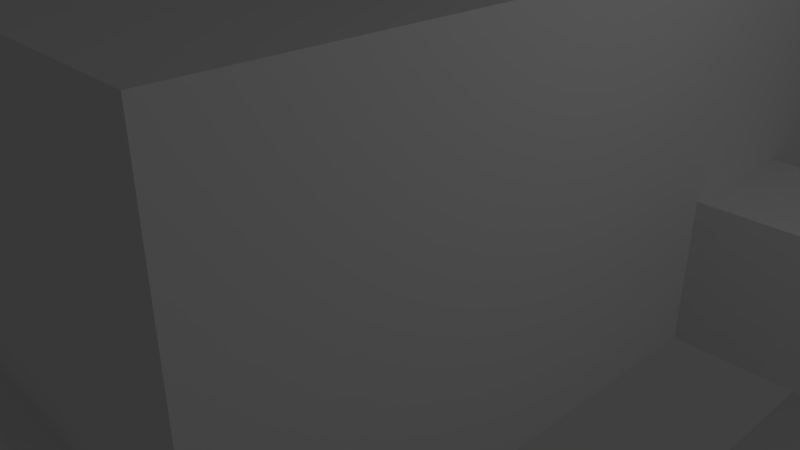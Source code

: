 # Source: map_11.blend  (saved by Blender 2.79.0; exported with 4.5.12 LTS)
import bpy
from mathutils import Matrix  # noqa: F401  (used for matrix-valued properties, if any)

bpy.ops.wm.read_factory_settings(use_empty=True)
scene = bpy.context.scene
scene.name = 'Scene'

# ---- collections
col_collection_1 = bpy.data.collections.new('Collection 1'); scene.collection.children.link(col_collection_1)
col_collection_3 = bpy.data.collections.new('Collection 3'); scene.collection.children.link(col_collection_3)

# ---- materials (node trees are filled in below, after node groups)
mat_material = bpy.data.materials.new('Material')
mat_material.alpha_threshold = 0.0
mat_material.use_transparent_shadow = False
mat_material.roughness = 0.5
mat_material.line_color = (0.0, 0.0, 0.0, 1.0)

# ---- material node trees

# ---- world
world_world = bpy.data.worlds.new('World'); scene.world = world_world
world_world.color = (0.05088, 0.05088, 0.05088)
world_world.use_sun_shadow = False
world_world.sun_shadow_jitter_overblur = 0.0
world_world.cycles.sampling_method = 'MANUAL'

# ---- cameras
cam_camera = bpy.data.cameras.new('Camera')
cam_camera.clip_end = 100.0
cam_camera.lens = 35.0
cam_camera.sensor_width = 32.0
cam_camera.sensor_height = 18.0
cam_camera.ortho_scale = 7.314
cam_camera.dof.focus_distance = 0.0
cam_camera.dof.aperture_fstop = 128.0

# ---- lights
light_lamp = bpy.data.lights.new('Lamp', 'POINT')
light_lamp.transmission_factor = 0.0
light_lamp.cutoff_distance = 30.0
light_lamp.energy = 100.0
light_lamp.shadow_buffer_clip_start = 1.001
light_lamp.shadow_soft_size = 0.1
light_lamp.shadow_maximum_resolution = 0.006
light_lamp.use_absolute_resolution = True

# ---- meshes
me_icosphere = bpy.data.meshes.new('Icosphere')
me_icosphere.from_pydata([(0.0, 0.0, -1.0), (0.7236, -0.5257, -0.4472), (-0.2764, -0.8506, -0.4472), (-0.8944, 0.0, -0.4472), (-0.2764, 0.8506, -0.4472), (0.7236, 0.5257, -0.4472), (0.2764, -0.8506, 0.4472), (-0.7236, -0.5257, 0.4472), (-0.7236, 0.5257, 0.4472), (0.2764, 0.8506, 0.4472), (0.8944, 0.0, 0.4472), (0.0, 0.0, 1.0), (-0.1625, -0.5, -0.8507), (0.4253, -0.309, -0.8507), (0.2629, -0.809, -0.5257), (0.8506, 0.0, -0.5257), (0.4253, 0.309, -0.8507), (-0.5257, 0.0, -0.8507), (-0.6882, -0.5, -0.5257), (-0.1625, 0.5, -0.8507), (-0.6882, 0.5, -0.5257), (0.2629, 0.809, -0.5257), (0.9511, -0.309, 0.0), (0.9511, 0.309, 0.0), (0.0, -1.0, 0.0), (0.5878, -0.809, 0.0), (-0.9511, -0.309, 0.0), (-0.5878, -0.809, 0.0), (-0.5878, 0.809, 0.0), (-0.9511, 0.309, 0.0), (0.5878, 0.809, 0.0), (0.0, 1.0, 0.0), (0.6882, -0.5, 0.5257), (-0.2629, -0.809, 0.5257), (-0.8506, 0.0, 0.5257), (-0.2629, 0.809, 0.5257), (0.6882, 0.5, 0.5257), (0.1625, -0.5, 0.8507), (0.5257, 0.0, 0.8507), (-0.4253, -0.309, 0.8507), (-0.4253, 0.309, 0.8507), (0.1625, 0.5, 0.8507)], [], [(0, 13, 12), (1, 13, 15), (0, 12, 17), (0, 17, 19), (0, 19, 16), (1, 15, 22), (2, 14, 24), (3, 18, 26), (4, 20, 28), (5, 21, 30), (1, 22, 25), (2, 24, 27), (3, 26, 29), (4, 28, 31), (5, 30, 23), (6, 32, 37), (7, 33, 39), (8, 34, 40), (9, 35, 41), (10, 36, 38), (38, 41, 11), (38, 36, 41), (36, 9, 41), (41, 40, 11), (41, 35, 40), (35, 8, 40), (40, 39, 11), (40, 34, 39), (34, 7, 39), (39, 37, 11), (39, 33, 37), (33, 6, 37), (37, 38, 11), (37, 32, 38), (32, 10, 38), (23, 36, 10), (23, 30, 36), (30, 9, 36), (31, 35, 9), (31, 28, 35), (28, 8, 35), (29, 34, 8), (29, 26, 34), (26, 7, 34), (27, 33, 7), (27, 24, 33), (24, 6, 33), (25, 32, 6), (25, 22, 32), (22, 10, 32), (30, 31, 9), (30, 21, 31), (21, 4, 31), (28, 29, 8), (28, 20, 29), (20, 3, 29), (26, 27, 7), (26, 18, 27), (18, 2, 27), (24, 25, 6), (24, 14, 25), (14, 1, 25), (22, 23, 10), (22, 15, 23), (15, 5, 23), (16, 21, 5), (16, 19, 21), (19, 4, 21), (19, 20, 4), (19, 17, 20), (17, 3, 20), (17, 18, 3), (17, 12, 18), (12, 2, 18), (15, 16, 5), (15, 13, 16), (13, 0, 16), (12, 14, 2), (12, 13, 14), (13, 1, 14)])
me_icosphere.use_remesh_preserve_volume = False
me_icosphere.use_remesh_preserve_attributes = False
me_icosphere.use_mirror_vertex_groups = False
me_icosphere.update()
me_cube_025 = bpy.data.meshes.new('Cube.025')
me_cube_025.from_pydata([(-5.0, -1.0, -1.0), (-5.0, -1.0, 1.0), (-5.0, 1.0, -1.0), (-5.0, 1.0, 1.0), (1.0, -1.0, -1.0), (1.0, -1.0, 1.0), (1.0, 1.0, -1.0), (1.0, 1.0, 1.0), (-7.0, 1.0, -1.0), (-7.0, -1.0, -1.0), (-7.0, -1.0, 1.0), (-7.0, 1.0, 1.0), (-5.0, -7.0, -1.0), (-5.0, -7.0, 1.0), (-7.0, -7.0, -1.0), (-7.0, -7.0, 1.0), (-13.0, 1.0, -1.0), (-13.0, -1.0, -1.0), (-13.0, -1.0, 1.0), (-13.0, 1.0, 1.0)], [], [(3, 1, 10, 11), (2, 6, 7, 3), (4, 0, 1, 5), (2, 0, 4, 6), (7, 5, 1, 3), (8, 11, 19, 16), (0, 2, 8, 9), (2, 3, 11, 8), (9, 10, 15, 14), (10, 1, 13, 15), (1, 0, 12, 13), (0, 9, 14, 12), (10, 9, 17, 18), (11, 10, 18, 19), (9, 8, 16, 17)])
me_cube_025.use_remesh_preserve_volume = False
me_cube_025.use_remesh_preserve_attributes = False
me_cube_025.use_mirror_vertex_groups = False
me_cube_025.update()
me_cube_009 = bpy.data.meshes.new('Cube.009')
me_cube_009.from_pydata([(-5.0, -1.0, -1.0), (-5.0, -1.0, 1.0), (-5.0, 1.0, -1.0), (-5.0, 1.0, 1.0), (-7.0, 1.0, -1.0), (-7.0, -1.0, -1.0), (-7.0, -1.0, 1.0), (-7.0, 1.0, 1.0), (-5.0, -7.0, -1.0), (-5.0, -7.0, 1.0), (-7.0, -7.0, -1.0), (-7.0, -7.0, 1.0), (-13.0, 1.0, -1.0), (-13.0, -1.0, -1.0), (-13.0, -1.0, 1.0), (-13.0, 1.0, 1.0)], [], [(3, 1, 6, 7), (2, 0, 1, 3), (4, 7, 15, 12), (0, 2, 4, 5), (2, 3, 7, 4), (5, 6, 11, 10), (6, 1, 9, 11), (1, 0, 8, 9), (0, 5, 10, 8), (6, 5, 13, 14), (7, 6, 14, 15), (5, 4, 12, 13)])
me_cube_009.use_remesh_preserve_volume = False
me_cube_009.use_remesh_preserve_attributes = False
me_cube_009.use_mirror_vertex_groups = False
me_cube_009.update()
me_cube_002 = bpy.data.meshes.new('Cube.002')
me_cube_002.from_pydata([(-5.0, -1.0, -1.0), (-5.0, -1.0, 1.0), (-5.0, 1.0, -1.0), (-5.0, 1.0, 1.0), (1.0, -1.0, -1.0), (1.0, -1.0, 1.0), (1.0, 1.0, -1.0), (1.0, 1.0, 1.0), (-7.0, 1.0, -1.0), (-7.0, -1.0, -1.0), (-7.0, -1.0, 1.0), (-7.0, 1.0, 1.0), (-5.0, -7.0, -1.0), (-5.0, -7.0, 1.0), (-7.0, -7.0, -1.0), (-7.0, -7.0, 1.0), (-13.0, 1.0, -1.0), (-13.0, -1.0, -1.0), (-13.0, -1.0, 1.0), (-13.0, 1.0, 1.0), (-5.0, 7.0, 1.0), (-5.0, 7.0, -1.0), (-7.0, 7.0, 1.0), (-7.0, 7.0, -1.0)], [], [(3, 1, 10, 11), (2, 6, 7, 3), (4, 0, 1, 5), (2, 0, 4, 6), (7, 5, 1, 3), (8, 11, 19, 16), (0, 2, 8, 9), (11, 8, 23, 22), (9, 10, 15, 14), (10, 1, 13, 15), (1, 0, 12, 13), (0, 9, 14, 12), (10, 9, 17, 18), (11, 10, 18, 19), (9, 8, 16, 17), (8, 2, 21, 23), (2, 3, 20, 21), (3, 11, 22, 20)])
me_cube_002.use_remesh_preserve_volume = False
me_cube_002.use_remesh_preserve_attributes = False
me_cube_002.use_mirror_vertex_groups = False
me_cube_002.update()
me_cube_022 = bpy.data.meshes.new('Cube.022')
me_cube_022.from_pydata([(-16.1, -1.5, -1.0), (-16.1, -1.5, 2.0), (-16.1, 1.5, -1.0), (-16.1, 1.5, 2.0), (1.0, -1.5, -1.0), (1.0, -1.5, 2.0), (1.0, 1.5, -1.0), (1.0, 1.5, 2.0)], [], [(2, 6, 7, 3), (4, 0, 1, 5), (2, 0, 4, 6), (3, 7, 5, 1)])
me_cube_022.use_remesh_preserve_volume = False
me_cube_022.use_remesh_preserve_attributes = False
me_cube_022.use_mirror_vertex_groups = False
me_cube_022.update()
me_cube_010 = bpy.data.meshes.new('Cube.010')
me_cube_010.from_pydata([(-1.0, -1.0, -1.0), (-1.0, -1.0, 1.0), (-1.0, 1.0, -1.0), (-1.0, 1.0, 1.0), (1.0, -1.0, -1.0), (1.0, -1.0, 1.0), (1.0, 1.0, -1.0), (1.0, 1.0, 1.0)], [], [(0, 1, 3, 2), (2, 3, 7, 6), (6, 7, 5, 4), (4, 5, 1, 0), (2, 6, 4, 0), (7, 3, 1, 5)])
me_cube_010.use_remesh_preserve_volume = False
me_cube_010.use_remesh_preserve_attributes = False
me_cube_010.use_mirror_vertex_groups = False
me_cube_010.update()
me_cube_007 = bpy.data.meshes.new('Cube.007')
me_cube_007.from_pydata([(-1.0, -1.0, -1.0), (-1.0, -1.0, 0.9999), (-1.0, 1.0, -1.0), (-1.0, 1.0, 0.9999), (5.252, -1.0, -1.0), (5.252, -1.0, 0.9999), (5.252, 1.0, -1.0), (5.252, 1.0, 0.9999), (-6.0, -1.0, -4.0), (-6.0, -1.0, -2.0), (-6.0, 1.0, -4.0), (-6.0, 1.0, -2.0), (-15.16, -1.0, -4.0), (-15.16, -1.0, -2.0), (-15.16, 1.0, -4.0), (-15.16, 1.0, -2.0), (-15.16, -1.5, -4.0), (-15.16, -1.5, -2.0), (-15.16, 1.5, -4.0), (-15.16, 1.5, -2.0), (-15.16, -1.0, -1.0), (-15.16, 1.0, -1.0), (-15.16, -1.5, -1.0), (-15.16, 1.5, -1.0)], [], [(2, 6, 7, 3), (4, 0, 1, 5), (2, 0, 4, 6), (3, 11, 10, 2), (0, 8, 9, 1), (2, 10, 8, 0), (11, 15, 14, 10), (8, 12, 13, 9), (10, 14, 12, 8), (3, 7, 5, 1), (11, 3, 1, 9), (15, 11, 9, 13), (13, 12, 16, 17), (14, 15, 19, 18), (19, 15, 21, 23), (13, 17, 22, 20), (15, 13, 20, 21)])
me_cube_007.use_remesh_preserve_volume = False
me_cube_007.use_remesh_preserve_attributes = False
me_cube_007.use_mirror_vertex_groups = False
me_cube_007.update()
me_cube_006 = bpy.data.meshes.new('Cube.006')
me_cube_006.from_pydata([(-1.0, -1.0, -1.0), (-1.0, -1.0, 1.0), (-1.0, 1.0, -1.0), (-1.0, 1.0, 1.0), (1.0, -1.0, -1.0), (1.0, -1.0, 1.0), (1.0, 1.0, -1.0), (1.0, 1.0, 1.0)], [], [(0, 1, 3, 2), (2, 3, 7, 6), (6, 7, 5, 4), (4, 5, 1, 0), (2, 6, 4, 0), (7, 3, 1, 5)])
me_cube_006.use_remesh_preserve_volume = False
me_cube_006.use_remesh_preserve_attributes = False
me_cube_006.use_mirror_vertex_groups = False
me_cube_006.update()
me_cube_005 = bpy.data.meshes.new('Cube.005')
me_cube_005.from_pydata([(-1.0, -1.0, -1.0), (-1.0, -1.0, 1.0), (-1.0, 1.0, -1.0), (-1.0, 1.0, 1.0), (1.0, -1.0, -1.0), (1.0, -1.0, 1.0), (1.0, 1.0, -1.0), (1.0, 1.0, 1.0)], [], [(0, 1, 3, 2), (2, 3, 7, 6), (6, 7, 5, 4), (4, 5, 1, 0), (2, 6, 4, 0), (7, 3, 1, 5)])
me_cube_005.use_remesh_preserve_volume = False
me_cube_005.use_remesh_preserve_attributes = False
me_cube_005.use_mirror_vertex_groups = False
me_cube_005.update()
me_cube_003 = bpy.data.meshes.new('Cube.003')
me_cube_003.from_pydata([(-1.0, -2.976, -1.0), (-1.0, -2.976, 1.0), (-1.0, 2.976, -1.0), (-1.0, 2.976, 1.0), (1.0, -2.976, -1.0), (1.0, -2.976, 1.0), (1.0, 2.976, -1.0), (1.0, 2.976, 1.0)], [], [(0, 1, 3, 2), (2, 3, 7, 6), (6, 7, 5, 4), (4, 5, 1, 0), (2, 6, 4, 0), (7, 3, 1, 5)])
me_cube_003.use_remesh_preserve_volume = False
me_cube_003.use_remesh_preserve_attributes = False
me_cube_003.use_mirror_vertex_groups = False
me_cube_003.update()
me_cube_001 = bpy.data.meshes.new('Cube.001')
me_cube_001.from_pydata([(-3.5, -6.5, -1.0), (-3.5, 4.829, -1.0), (3.5, 4.829, -1.0), (3.5, -6.5, -1.0), (-3.5, -6.5, 4.0), (-3.5, 4.829, 4.0), (3.5, 4.829, 4.0), (3.5, -6.5, 4.0), (-3.5, -3.097, 4.0), (-3.5, -3.097, -1.0), (-3.5, -5.096, 4.0), (-3.5, -5.096, -1.0), (-3.5, -3.097, 0.9998), (-3.5, -5.096, 0.9998)], [], [(0, 3, 2, 1, 9, 11), (9, 1, 5, 8, 12), (1, 2, 6, 5), (2, 3, 7, 6), (13, 12, 8, 10), (0, 11, 13, 10, 4), (10, 8, 5, 6, 7, 4)])
me_cube_001.materials.append(mat_material)
me_cube_001.use_remesh_preserve_volume = False
me_cube_001.use_remesh_preserve_attributes = False
me_cube_001.use_mirror_vertex_groups = False
me_cube_001.update()
me_cube = bpy.data.meshes.new('Cube')
me_cube.from_pydata([(1.0, 1.0, -1.0), (1.0, -1.0, -1.0), (-1.0, -1.0, -1.0), (-1.0, 1.0, -1.0), (1.0, 1.0, 4.0), (1.0, -1.0, 4.0), (-1.0, -1.0, 4.0), (-1.0, 1.0, 4.0)], [], [(0, 3, 2, 1), (0, 1, 5, 4), (1, 2, 6, 5), (2, 3, 7, 6), (4, 5, 6, 7)])
me_cube.materials.append(mat_material)
me_cube.use_remesh_preserve_volume = False
me_cube.use_remesh_preserve_attributes = False
me_cube.use_mirror_vertex_groups = False
me_cube.update()
me_cube_004 = bpy.data.meshes.new('Cube.004')
me_cube_004.from_pydata([(-1.0, -1.0, -1.0), (-1.0, -1.0, 0.9999), (-1.0, 1.0, -1.0), (-1.0, 1.0, 0.9999), (0.2239, -1.0, -1.0), (0.2239, -1.0, 0.9999), (0.2239, 1.0, -1.0), (0.2239, 1.0, 0.9999), (-6.0, -1.0, -4.0), (-6.0, -1.0, -2.0), (-6.0, 1.0, -4.0), (-6.0, 1.0, -2.0), (-6.737, -1.0, -4.0), (-6.737, -1.0, -2.0), (-6.737, 1.0, -4.0), (-6.737, 1.0, -2.0)], [], [(2, 6, 7, 3), (4, 0, 1, 5), (2, 0, 4, 6), (3, 11, 10, 2), (0, 8, 9, 1), (2, 10, 8, 0), (11, 15, 14, 10), (8, 12, 13, 9), (10, 14, 12, 8), (3, 7, 5, 1), (11, 3, 1, 9), (15, 11, 9, 13)])
me_cube_004.use_remesh_preserve_volume = False
me_cube_004.use_remesh_preserve_attributes = False
me_cube_004.use_mirror_vertex_groups = False
me_cube_004.update()
me_plane = bpy.data.meshes.new('Plane')
me_plane.from_pydata([(-1.0, -1.0, 0.1186), (1.0, -1.0, 0.1186), (-1.0, 1.0, 0.1186), (1.0, 1.0, 0.1186), (-1.0, 0.5, 0.1186), (1.0, 0.5, 0.137), (-1.0, -0.5, 0.1186), (1.0, -0.5, 0.137), (-0.5, 0.5, 0.137), (-0.5, -0.5, 0.137), (-1.0, -0.5, 0.005459), (-1.0, -1.0, 0.005459), (1.0, -1.0, 0.005459), (1.0, 0.5, -0.01294), (1.0, 1.0, 0.005459), (-1.0, 1.0, 0.005459), (-1.0, 0.5, 0.005459), (-0.5, 0.5, -0.01294), (1.0, -0.5, -0.01294), (-0.5, -0.5, -0.01294)], [(7, 5)], [(4, 8, 5, 3, 2), (0, 1, 7, 9, 6), (6, 9, 8, 4), (16, 15, 14, 13, 17), (11, 10, 19, 18, 12), (10, 16, 17, 19), (7, 18, 19, 9), (0, 11, 12, 1), (1, 12, 18, 7), (9, 19, 17, 8), (5, 13, 14, 3), (3, 14, 15, 2), (8, 17, 13, 5), (6, 10, 11, 0), (4, 16, 10, 6), (2, 15, 16, 4)])
me_plane.use_remesh_preserve_volume = False
me_plane.use_remesh_preserve_attributes = False
me_plane.use_mirror_vertex_groups = False
me_plane.update()
me_cube_021 = bpy.data.meshes.new('Cube.021')
me_cube_021.from_pydata([(-50.41, -9.03, -4.2), (-50.41, -9.03, -2.2), (-48.41, -11.03, -4.2), (-48.41, -11.03, -2.2), (-30.52, -9.03, -4.2), (-30.52, -9.03, -2.2), (-30.52, -11.03, -4.2), (-30.52, -11.03, -2.2)], [], [(2, 3, 7, 6), (4, 5, 1, 0), (2, 6, 4, 0), (3, 1, 5, 7)])
me_cube_021.use_remesh_preserve_volume = False
me_cube_021.use_remesh_preserve_attributes = False
me_cube_021.use_mirror_vertex_groups = False
me_cube_021.update()
me_cube_020 = bpy.data.meshes.new('Cube.020')
me_cube_020.from_pydata([(-1.0, -14.07, -1.0), (-1.0, -14.07, 1.0), (1.0, -14.07, -1.0), (1.0, -14.07, 1.0), (-1.0, 1.0, -1.0), (-1.0, 1.0, 1.0), (1.0, -1.0, -1.0), (1.0, -1.0, 1.0)], [], [(2, 3, 7, 6), (4, 5, 1, 0), (2, 6, 4, 0), (3, 1, 5, 7)])
me_cube_020.use_remesh_preserve_volume = False
me_cube_020.use_remesh_preserve_attributes = False
me_cube_020.use_mirror_vertex_groups = False
me_cube_020.update()
me_cube_012 = bpy.data.meshes.new('Cube.012')
me_cube_012.from_pydata([(-5.008, -1.0, -1.0), (-5.008, -1.0, 1.0), (-5.008, 1.0, -1.0), (-5.008, 1.0, 1.0), (1.0, -1.0, -1.0), (1.0, -1.0, 1.0), (-1.0, 1.0, -1.0), (-1.0, 1.0, 1.0)], [], [(2, 6, 7, 3), (4, 0, 1, 5), (2, 0, 4, 6), (3, 7, 5, 1)])
me_cube_012.use_remesh_preserve_volume = False
me_cube_012.use_remesh_preserve_attributes = False
me_cube_012.use_mirror_vertex_groups = False
me_cube_012.update()
me_cube_011 = bpy.data.meshes.new('Cube.011')
me_cube_011.from_pydata([(-18.89, -1.0, -1.0), (-18.89, -1.0, 1.0), (-16.89, 1.0, -1.0), (-16.89, 1.0, 1.0), (1.0, -1.0, -1.0), (1.0, -1.0, 1.0), (1.0, 1.0, -1.0), (1.0, 1.0, 1.0)], [], [(2, 6, 7, 3), (4, 0, 1, 5), (2, 0, 4, 6), (3, 7, 5, 1)])
me_cube_011.use_remesh_preserve_volume = False
me_cube_011.use_remesh_preserve_attributes = False
me_cube_011.use_mirror_vertex_groups = False
me_cube_011.update()
me_cube_019 = bpy.data.meshes.new('Cube.019')
me_cube_019.from_pydata([(-17.26, -1.0, -1.0), (-17.26, -1.0, 1.0), (-17.26, 1.0, -1.0), (-17.26, 1.0, 1.0), (1.0, -1.0, -1.0), (1.0, -1.0, 1.0), (1.0, 1.0, -1.0), (1.0, 1.0, 1.0), (-19.26, -1.0, -1.0), (-19.26, 1.0, -1.0), (-19.26, 1.0, 1.0), (-19.26, -1.0, 1.0), (-17.26, -18.91, -1.0), (-17.26, -18.91, 1.0), (-19.26, -18.91, -1.0), (-19.26, -18.91, 1.0), (-17.26, -20.91, -1.0), (-17.26, -20.91, 1.0), (-19.26, -20.91, -1.0), (-19.26, -20.91, 1.0), (-11.35, -18.91, -1.0), (-11.35, -18.91, 1.0), (-11.35, -20.91, -1.0), (-11.35, -20.91, 1.0)], [], [(2, 6, 7, 3), (4, 0, 1, 5), (2, 0, 4, 6), (2, 3, 10, 9), (0, 2, 9, 8), (8, 9, 10, 11), (8, 11, 15, 14), (0, 8, 14, 12), (1, 0, 12, 13), (3, 7, 5, 1), (3, 1, 11, 10), (11, 1, 13, 15), (15, 13, 17, 19), (15, 19, 18, 14), (14, 18, 16, 12), (18, 19, 17, 16), (16, 22, 20, 12), (17, 13, 21, 23), (12, 20, 21, 13), (17, 23, 22, 16), (21, 20, 22, 23)])
me_cube_019.use_remesh_preserve_volume = False
me_cube_019.use_remesh_preserve_attributes = False
me_cube_019.use_mirror_vertex_groups = False
me_cube_019.update()
me_cube_018 = bpy.data.meshes.new('Cube.018')
me_cube_018.from_pydata([(-5.199, -5.0, -1.0), (-5.199, -5.0, 2.0), (-5.199, 5.0, -1.0), (-5.199, 5.0, 2.0), (2.5, -5.0, -1.0), (2.5, -5.0, 2.0), (2.5, 5.0, -1.0), (2.5, 5.0, 2.0), (2.5, -0.3844, -1.0), (2.5, -0.3844, 2.0), (2.5, -2.384, 2.0), (2.5, -2.384, -1.0), (-5.199, 1.511, -1.0), (-5.199, 1.511, 2.0), (-5.199, 3.511, 2.0), (-5.199, 3.511, -1.0), (-5.199, 1.511, 1.0), (-5.199, 3.511, 1.0), (2.5, -0.3844, 1.0), (2.5, -2.384, 1.0)], [], [(15, 2, 3, 14, 17), (2, 6, 7, 3), (11, 4, 5, 10, 19), (4, 0, 1, 5), (2, 15, 12, 0, 4, 11, 8, 6), (6, 8, 18, 9, 7), (0, 12, 16, 13, 1), (14, 3, 7, 9, 10, 5, 1, 13), (13, 16, 17, 14), (9, 18, 19, 10)])
me_cube_018.use_remesh_preserve_volume = False
me_cube_018.use_remesh_preserve_attributes = False
me_cube_018.use_mirror_vertex_groups = False
me_cube_018.update()
me_cube_017 = bpy.data.meshes.new('Cube.017')
me_cube_017.from_pydata([(12.43, 8.807, -1.0), (9.979, 8.807, 4.0), (12.43, -50.96, -1.0), (9.979, -50.96, 4.0), (-12.43, 8.807, -1.0), (-9.979, 8.807, 4.0), (-12.43, -50.96, -1.0), (-9.979, -50.96, 4.0), (-1.141, 8.807, -1.0), (-1.141, 8.807, 4.0), (0.8587, 8.807, 4.0), (0.8587, 8.807, -1.0), (-1.141, 8.807, 1.0), (0.8587, 8.807, 1.0)], [], [(0, 2, 3, 1), (2, 6, 7, 3), (6, 4, 5, 7), (11, 0, 1, 10, 13), (2, 0, 11, 8, 4, 6), (4, 8, 12, 9, 5), (1, 3, 7, 5, 9, 10), (9, 12, 13, 10)])
me_cube_017.use_remesh_preserve_volume = False
me_cube_017.use_remesh_preserve_attributes = False
me_cube_017.use_mirror_vertex_groups = False
me_cube_017.update()
me_cube_016 = bpy.data.meshes.new('Cube.016')
me_cube_016.from_pydata([(-3.0, -3.0, -1.0), (-3.0, -3.0, 2.0), (-3.0, 3.0, -1.0), (-3.0, 3.0, 2.0), (3.0, -3.0, -1.0), (3.0, -3.0, 2.0), (3.0, 3.0, -1.0), (3.0, 3.0, 2.0), (-2.828, 3.0, -1.0), (-2.828, 3.0, 2.0), (-0.8282, 3.0, 2.0), (-0.8282, 3.0, -1.0)], [], [(0, 2, 3, 1), (11, 6, 7, 10), (6, 4, 5, 7), (4, 0, 1, 5), (2, 0, 4, 6, 11, 8), (2, 8, 9, 3), (1, 3, 9, 10, 7, 5)])
me_cube_016.use_remesh_preserve_volume = False
me_cube_016.use_remesh_preserve_attributes = False
me_cube_016.use_mirror_vertex_groups = False
me_cube_016.update()
me_cube_015 = bpy.data.meshes.new('Cube.015')
me_cube_015.from_pydata([(-4.786, 5.0, -1.0), (-4.786, 5.0, 1.0), (-2.786, 5.0, -1.0), (-2.786, 5.0, 1.0), (-14.79, 5.0, -1.0), (-14.79, 5.0, 1.0), (7.214, 5.0, -1.0), (7.214, 5.0, 1.0), (-4.786, 7.0, -1.0), (-2.786, 7.0, -1.0), (-14.79, 7.0, -1.0), (-14.79, 7.0, 1.0), (7.214, 7.0, -1.0), (7.214, 7.0, 1.0), (-4.786, 9.0, -1.0), (-2.786, 9.0, -1.0), (-4.786, 7.0, 1.0), (-2.786, 7.0, 1.0), (-4.786, 9.0, 1.0), (-2.786, 9.0, 1.0), (5.214, 7.0, -1.0), (-12.79, 7.0, -1.0), (5.214, 7.0, 1.0), (-12.79, 7.0, 1.0), (9.214, 25.0, -1.0), (9.214, 25.0, 1.0), (5.214, 25.0, -1.0), (5.214, 25.0, 1.0), (-14.79, 25.0, -1.0), (-14.79, 25.0, 1.0), (-12.79, 25.0, -1.0), (-12.79, 25.0, 1.0), (9.214, 27.0, -1.0), (9.214, 27.0, 1.0), (5.214, 27.0, -1.0), (5.214, 27.0, 1.0), (-14.79, 27.0, -1.0), (-14.79, 27.0, 1.0), (-12.79, 27.0, -1.0), (-12.79, 27.0, 1.0), (7.214, 45.0, -1.0), (7.214, 45.0, 1.0), (5.214, 45.0, -1.0), (5.214, 45.0, 1.0), (-14.79, 45.0, -1.0), (-14.79, 45.0, 1.0), (-12.79, 45.0, -1.0), (-12.79, 45.0, 1.0), (7.214, 47.0, -1.0), (7.214, 47.0, 1.0), (5.214, 47.0, -1.0), (-14.79, 47.0, -1.0), (-14.79, 47.0, 1.0), (-12.79, 47.0, -1.0), (5.214, 47.0, 1.0), (-12.79, 47.0, 1.0), (-2.786, 47.0, -1.0), (-2.786, 47.0, 1.0), (-4.786, 47.0, -1.0), (-4.786, 47.0, 1.0), (-2.786, 49.0, -1.0), (-4.786, 49.0, -1.0), (-4.786, 49.0, 1.0), (-2.786, 49.0, 1.0), (5.214, 23.0, 1.0), (5.214, 23.0, -1.0), (9.214, 23.0, -1.0), (9.214, 23.0, 1.0), (5.214, 29.0, 1.0), (5.214, 29.0, -1.0), (9.214, 29.0, -1.0), (9.214, 29.0, 1.0), (5.214, 21.0, 1.0), (5.214, 21.0, -1.0), (7.214, 21.0, -1.0), (7.214, 21.0, 1.0), (5.214, 31.0, -1.0), (7.214, 31.0, -1.0), (7.214, 31.0, 1.0), (5.214, 31.0, 1.0), (9.214, 21.0, -1.0), (9.214, 21.0, 1.0), (9.214, 31.0, -1.0), (9.214, 31.0, 1.0), (7.214, 25.0, -1.0), (7.214, 25.0, 1.0), (7.214, 23.0, -1.0), (7.214, 23.0, 1.0), (7.214, 27.0, -1.0), (7.214, 27.0, 1.0), (7.214, 29.0, 1.0), (7.214, 29.0, -1.0), (-12.79, 23.0, -1.0), (-12.79, 23.0, 1.0), (-14.79, 23.0, -1.0), (-14.79, 23.0, 1.0), (-12.79, 21.0, -1.0), (-14.79, 21.0, -1.0), (-14.79, 21.0, 1.0), (-12.79, 21.0, 1.0), (-12.79, 29.0, 1.0), (-12.79, 29.0, -1.0), (-14.79, 29.0, -1.0), (-14.79, 29.0, 1.0), (-12.79, 31.0, -1.0), (-12.79, 31.0, 1.0), (-14.79, 31.0, -1.0), (-14.79, 31.0, 1.0), (-16.79, 25.0, 1.0), (-16.79, 25.0, -1.0), (-16.79, 27.0, 1.0), (-16.79, 27.0, -1.0), (-16.79, 29.0, -1.0), (-16.79, 29.0, 1.0), (-16.79, 23.0, -1.0), (-16.79, 23.0, 1.0), (-16.79, 21.0, -1.0), (-16.79, 21.0, 1.0), (-16.79, 31.0, -1.0), (-16.79, 31.0, 1.0), (-14.79, 27.0, -1.0), (-14.79, 27.0, 1.0), (-14.79, 29.0, 1.0), (-14.79, 29.0, -1.0), (-14.79, 25.0, -1.0), (-14.79, 25.0, 1.0), (-14.79, 23.0, 1.0), (-14.79, 23.0, -1.0)], [], [(1, 0, 4, 5), (3, 7, 6, 2), (5, 4, 10, 11), (6, 7, 13, 12), (2, 9, 8, 0), (8, 9, 15, 14), (15, 9, 17, 19), (8, 14, 18, 16), (14, 15, 19, 18), (23, 21, 8, 16), (17, 9, 20, 22), (2, 6, 12, 20, 9), (0, 8, 21, 10, 4), (65, 26, 84, 86), (65, 66, 24, 26), (66, 67, 25, 24), (30, 92, 127, 124), (94, 92, 30, 28), (36, 102, 112, 111), (26, 24, 32, 34), (24, 25, 33, 32), (28, 30, 38, 36), (98, 97, 116, 117), (79, 76, 42, 43), (76, 77, 40, 42), (77, 78, 41, 40), (105, 47, 46, 104), (106, 104, 46, 44), (107, 106, 44, 45), (42, 40, 48, 50), (40, 41, 49, 48), (44, 46, 53, 51), (45, 44, 51, 52), (50, 54, 57, 56), (53, 58, 59, 55), (56, 60, 61, 58), (59, 58, 61, 62), (57, 63, 60, 56), (60, 63, 62, 61), (52, 51, 53, 55), (43, 42, 46, 47), (50, 53, 46, 42), (49, 54, 50, 48), (27, 26, 30, 31), (34, 38, 30, 26), (35, 39, 38, 34), (5, 11, 23, 16, 1), (18, 19, 17, 3, 1, 16), (7, 3, 17, 22, 13), (72, 75, 13, 22), (93, 95, 29, 31), (31, 39, 35, 27), (99, 98, 117, 115, 95, 93), (105, 107, 45, 47), (45, 52, 55, 47), (49, 41, 43, 54), (68, 71, 33, 35), (33, 25, 27, 35), (54, 43, 47, 55, 59, 57), (62, 63, 57, 59), (27, 25, 67, 64), (70, 71, 83, 82), (80, 81, 67, 66), (72, 73, 65, 64), (78, 77, 82, 83), (32, 33, 71, 70), (34, 32, 70, 69), (35, 34, 88, 89), (22, 20, 73, 72), (20, 12, 74, 73), (12, 13, 75, 74), (74, 75, 81, 80), (43, 41, 78, 79), (65, 73, 74, 80, 66), (69, 70, 82, 77, 76), (68, 69, 76, 79), (64, 67, 81, 75, 72), (87, 86, 84, 85), (27, 64, 87, 85), (26, 27, 85, 84), (64, 65, 86, 87), (89, 88, 91, 90), (69, 68, 90, 91), (34, 69, 91, 88), (68, 35, 89, 90), (97, 96, 92, 94), (96, 99, 93, 92), (21, 23, 99, 96), (10, 21, 96, 97), (11, 10, 97, 98), (23, 11, 98, 99), (39, 37, 103, 100), (36, 38, 101, 102), (38, 39, 121, 120), (37, 39, 31, 29, 108, 110), (29, 95, 115, 108), (102, 101, 104, 106), (100, 105, 104, 101), (115, 114, 109, 108), (108, 109, 111, 110), (117, 116, 114, 115), (110, 111, 112, 113), (113, 112, 118, 119), (102, 106, 118, 112), (106, 107, 119, 118), (28, 36, 111, 109), (103, 37, 110, 113), (94, 28, 109, 114), (97, 94, 114, 116), (121, 122, 123, 120), (39, 100, 122, 121), (100, 101, 123, 122), (101, 38, 120, 123), (127, 126, 125, 124), (92, 93, 126, 127), (93, 31, 125, 126), (31, 30, 124, 125), (100, 103, 113, 119, 107, 105), (68, 79, 78, 83, 71, 90)])
me_cube_015.use_remesh_preserve_volume = False
me_cube_015.use_remesh_preserve_attributes = False
me_cube_015.use_mirror_vertex_groups = False
me_cube_015.update()
me_cube_014 = bpy.data.meshes.new('Cube.014')
me_cube_014.from_pydata([(-6.631, -1.0, -1.0), (-6.631, -1.0, 1.0), (-6.631, 1.0, -1.0), (-6.631, 1.0, 1.0), (1.0, -1.0, -1.0), (1.0, -1.0, 1.0), (1.0, 1.0, -1.0), (1.0, 1.0, 1.0)], [], [(2, 6, 7, 3), (4, 0, 1, 5), (2, 0, 4, 6), (3, 7, 5, 1)])
me_cube_014.use_remesh_preserve_volume = False
me_cube_014.use_remesh_preserve_attributes = False
me_cube_014.use_mirror_vertex_groups = False
me_cube_014.update()
me_cube_013 = bpy.data.meshes.new('Cube.013')
me_cube_013.from_pydata([(1.0, -1.0, -1.0), (1.0, -1.0, 1.0), (1.0, 1.0, -1.0), (1.0, 1.0, 1.0), (-5.054, 1.0, -1.0), (-5.054, 1.0, 1.0), (-5.054, -1.0, -1.0), (-5.054, -1.0, 1.0), (-7.055, 1.0, -1.0), (-7.055, -1.0, 1.0), (-7.055, 1.0, 1.0), (-7.055, -1.0, -1.0), (-63.69, -3.0, -1.0), (-63.69, -5.0, -1.0), (-63.69, -5.0, 1.0), (-63.69, -3.0, 1.0), (-7.055, -5.0, 1.0), (-7.055, -3.0, -1.0), (-5.054, -3.0, -1.0), (-5.054, -3.0, 1.0), (-7.055, -3.0, 1.0), (-7.055, -5.0, -1.0), (-5.055, -5.0, -1.0), (-5.055, -5.0, 1.0)], [], [(4, 2, 3, 5), (4, 6, 0, 2), (5, 3, 1, 7), (10, 5, 7, 9), (8, 11, 6, 4), (0, 6, 7, 1), (8, 4, 5, 10), (9, 7, 19, 20), (11, 9, 20, 17), (6, 11, 17, 18), (7, 6, 18, 19), (10, 9, 11, 8), (21, 13, 14, 16), (12, 15, 14, 13), (12, 17, 20, 15), (12, 13, 21, 17), (15, 20, 16, 14), (21, 16, 23, 22), (17, 21, 22, 18), (19, 18, 22, 23), (16, 20, 19, 23)])
me_cube_013.use_remesh_preserve_volume = False
me_cube_013.use_remesh_preserve_attributes = False
me_cube_013.use_mirror_vertex_groups = False
me_cube_013.update()
me_cube_008 = bpy.data.meshes.new('Cube.008')
me_cube_008.from_pydata([(-4.988, -17.5, -1.0), (-4.988, -17.5, 3.0), (-4.988, 17.82, -1.0), (-4.988, 17.82, 3.0), (1.012, -17.5, -1.0), (1.012, -17.5, 3.0), (1.012, 16.82, -1.0), (1.012, 16.82, 3.0), (0.1, -17.5, -1.0), (-2.1, -17.5, -1.0), (0.1, -17.5, 3.0), (-2.1, -17.5, 3.0), (0.1, -19.82, -1.0), (-2.1, -19.82, -1.0), (0.1, -19.82, 3.0), (-2.1, -19.82, 3.0), (1.012, -0.9299, -1.0), (1.012, 1.07, -1.0), (-4.988, -3.0, -1.0), (-4.988, -3.0, 3.0), (-4.988, -5.0, -1.0), (-4.988, -5.0, 3.0), (-4.988, 4.0, 3.0), (-4.988, 4.0, -1.0), (-4.988, 6.001, 3.0), (-4.988, 6.001, -1.0), (-4.988, 13.0, 3.0), (-4.988, 13.0, -1.0), (-4.988, -12.0, -1.0), (-4.988, -12.0, 3.0), (-4.988, -14.0, -1.0), (-4.988, -14.0, 3.0), (-4.988, 15.0, 3.0), (-4.988, 15.0, -1.0), (-4.988, 13.0, 1.0), (-4.988, 15.0, 1.0), (-4.988, 4.0, 1.0), (-4.988, 6.001, 1.0), (-4.988, -3.0, 1.0), (-4.988, -5.0, 1.0), (-4.988, -12.0, 1.0), (-4.988, -14.0, 1.0), (0.1, -19.82, 1.0), (-2.1, -19.82, 1.0), (1.012, -0.9299, 0.9875), (1.012, 1.07, 0.9875), (-0.0002003, -19.82, -1.0), (-0.0002002, -19.82, 1.0), (-2.0, -19.82, 1.0), (-2.0, -19.82, -1.0), (1.012, 1.59, -1.0), (1.012, -1.55, -1.0), (1.162, 16.82, 3.0), (1.162, 16.82, -1.0), (1.162, 1.59, -1.0), (1.162, -17.5, 3.0), (1.162, -17.5, -1.0), (1.162, -1.55, -1.0), (1.162, -0.9299, -1.0), (1.162, -0.9299, 0.9875), (1.162, 1.07, 0.9875), (1.162, 1.07, -1.0)], [], [(33, 2, 3, 32, 35), (2, 6, 7, 3), (2, 33, 27, 25, 23, 18, 20, 28, 30, 0, 9, 8, 4, 51, 16, 17, 50, 6), (10, 5, 4, 8), (1, 11, 9, 0), (9, 11, 15, 43, 13), (10, 8, 12, 42, 14), (8, 9, 13, 49, 46, 12), (28, 20, 39, 21, 29, 40), (18, 23, 36, 22, 19, 38), (25, 27, 34, 26, 24, 37), (0, 30, 41, 31, 1), (3, 7, 5, 10, 14, 15, 11, 1, 31, 29, 21, 19, 22, 24, 26, 32), (26, 34, 35, 32), (22, 36, 37, 24), (21, 39, 38, 19), (31, 41, 40, 29), (14, 42, 47, 48, 43, 15), (46, 47, 42, 12), (13, 43, 48, 49), (44, 59, 58, 16), (57, 58, 59, 60, 61, 54, 53, 52, 55, 56), (45, 60, 59, 44), (17, 61, 60, 45), (4, 5, 55, 56), (50, 54, 61, 17), (7, 6, 53, 52), (5, 7, 52, 55), (16, 58, 57, 51), (6, 50, 54, 53), (51, 4, 56, 57), (7, 6, 50, 17, 45, 44, 16, 51, 4, 5)])
me_cube_008.use_remesh_preserve_volume = False
me_cube_008.use_remesh_preserve_attributes = False
me_cube_008.use_mirror_vertex_groups = False
me_cube_008.update()

# ---- objects
ob_boulder_012 = bpy.data.objects.new('boulder.012', me_icosphere)
ob_boulder_011 = bpy.data.objects.new('boulder.011', me_icosphere)
ob_boulder_010 = bpy.data.objects.new('boulder.010', me_icosphere)
ob_boulder_009 = bpy.data.objects.new('boulder.009', me_icosphere)
ob_boulder_008 = bpy.data.objects.new('boulder.008', me_icosphere)
ob_boulder_007 = bpy.data.objects.new('boulder.007', me_icosphere)
ob_boulder_006 = bpy.data.objects.new('boulder.006', me_icosphere)
ob_boulder_005 = bpy.data.objects.new('boulder.005', me_icosphere)
ob_boulder_004 = bpy.data.objects.new('boulder.004', me_icosphere)
ob_boulder_003 = bpy.data.objects.new('boulder.003', me_icosphere)
ob_boulder_002 = bpy.data.objects.new('boulder.002', me_icosphere)
ob_boulder_001 = bpy.data.objects.new('boulder.001', me_icosphere)
ob_boulder = bpy.data.objects.new('boulder', me_icosphere)
ob_3way_004 = bpy.data.objects.new('3way.004', me_cube_025)
ob_turn_009 = bpy.data.objects.new('turn.009', me_cube_009)
ob_turn_008 = bpy.data.objects.new('turn.008', me_cube_009)
ob_4way_009 = bpy.data.objects.new('4way.009', me_cube_002)
ob_3way_003 = bpy.data.objects.new('3way.003', me_cube_025)
ob_turn_007 = bpy.data.objects.new('turn.007', me_cube_009)
ob_4way_008 = bpy.data.objects.new('4way.008', me_cube_002)
ob_4way_007 = bpy.data.objects.new('4way.007', me_cube_002)
ob_turn_006 = bpy.data.objects.new('turn.006', me_cube_009)
ob_3way_002 = bpy.data.objects.new('3way.002', me_cube_025)
ob_turn_005 = bpy.data.objects.new('turn.005', me_cube_009)
ob_4way_006 = bpy.data.objects.new('4way.006', me_cube_002)
ob_turn_004 = bpy.data.objects.new('turn.004', me_cube_009)
ob_4way_005 = bpy.data.objects.new('4way.005', me_cube_002)
ob_4way_004 = bpy.data.objects.new('4way.004', me_cube_002)
ob_4way_003 = bpy.data.objects.new('4way.003', me_cube_002)
ob_turn_003 = bpy.data.objects.new('turn.003', me_cube_009)
ob_3way_001 = bpy.data.objects.new('3way.001', me_cube_025)
ob_turn_002 = bpy.data.objects.new('turn.002', me_cube_009)
ob_4way_002 = bpy.data.objects.new('4way.002', me_cube_002)
ob_turn_001 = bpy.data.objects.new('turn.001', me_cube_009)
ob_4way_001 = bpy.data.objects.new('4way.001', me_cube_002)
ob_3way = bpy.data.objects.new('3way', me_cube_025)
ob_turn = bpy.data.objects.new('turn', me_cube_009)
ob_4way = bpy.data.objects.new('4way', me_cube_002)
ob_corridor2_001 = bpy.data.objects.new('Corridor2.001', me_cube_022)
ob_cube = bpy.data.objects.new('Cube', me_cube_010)
ob_entrance = bpy.data.objects.new('Entrance', me_cube_007)
ob_deadbody___1stcollectible = bpy.data.objects.new('DeadBody / 1stCollectible', me_cube_006)
ob_spawn_altar = bpy.data.objects.new('Spawn Altar', me_cube_005)
ob_exit = bpy.data.objects.new('Exit', me_cube_003)
ob_levelhub = bpy.data.objects.new('LevelHub', me_cube_001)
ob_spawn_room = bpy.data.objects.new('Spawn Room', me_cube)
ob_lamp = bpy.data.objects.new('Lamp', light_lamp)
ob_camera = bpy.data.objects.new('Camera', cam_camera)
ob_entrance_001 = bpy.data.objects.new('Entrance.001', me_cube_004)
ob_plane_001 = bpy.data.objects.new('Plane.001', me_plane)
ob_plane = bpy.data.objects.new('Plane', me_plane)
ob_corridor1_004 = bpy.data.objects.new('Corridor1.004', me_cube_021)
ob_corridor1_003 = bpy.data.objects.new('Corridor1.003', me_cube_020)
ob_corridor1_002 = bpy.data.objects.new('Corridor1.002', me_cube_012)
ob_corridor1_001 = bpy.data.objects.new('Corridor1.001', me_cube_011)
ob_corridor3_1 = bpy.data.objects.new('Corridor3.1', me_cube_019)
ob_livingroom = bpy.data.objects.new('LivingRoom', me_cube_018)
ob_crowdroom = bpy.data.objects.new('CrowdRoom', me_cube_017)
ob_rewardroom = bpy.data.objects.new('RewardRoom', me_cube_016)
ob_maze = bpy.data.objects.new('Maze', me_cube_015)
ob_corridor3 = bpy.data.objects.new('Corridor3', me_cube_014)
ob_corridor2 = bpy.data.objects.new('Corridor2', me_cube_013)
ob_maincorridor = bpy.data.objects.new('MainCorridor', me_cube_008)

# ---- transforms, parenting, visibility, modifiers, constraints
ob_boulder_012.location = (-62.45, 14.09, -3.297)
ob_boulder_012.scale = (1.595, 1.595, 1.595)
ob_boulder_012.lineart.crease_threshold = 0.0
ob_boulder_011.location = (-65.45, -52.91, -3.297)
ob_boulder_011.scale = (1.595, 1.595, 1.595)
ob_boulder_011.lineart.crease_threshold = 0.0
ob_boulder_010.location = (-65.45, -38.91, -3.297)
ob_boulder_010.scale = (1.595, 1.595, 1.595)
ob_boulder_010.lineart.crease_threshold = 0.0
ob_boulder_009.location = (-76.45, -27.91, -3.297)
ob_boulder_009.scale = (1.595, 1.595, 1.595)
ob_boulder_009.lineart.crease_threshold = 0.0
ob_boulder_008.location = (-87.45, -52.91, -3.297)
ob_boulder_008.scale = (1.595, 1.595, 1.595)
ob_boulder_008.lineart.crease_threshold = 0.0
ob_boulder_007.location = (-87.45, -38.91, -3.297)
ob_boulder_007.scale = (1.595, 1.595, 1.595)
ob_boulder_007.lineart.crease_threshold = 0.0
ob_boulder_006.location = (-93.45, -24.91, -3.297)
ob_boulder_006.scale = (1.595, 1.595, 1.595)
ob_boulder_006.lineart.crease_threshold = 0.0
ob_boulder_005.location = (-101.4, -24.91, -3.297)
ob_boulder_005.scale = (1.595, 1.595, 1.595)
ob_boulder_005.lineart.crease_threshold = 0.0
ob_boulder_004.location = (-62.45, 6.094, -3.297)
ob_boulder_004.scale = (1.595, 1.595, 1.595)
ob_boulder_004.lineart.crease_threshold = 0.0
ob_boulder_003.location = (-74.45, 17.09, -3.297)
ob_boulder_003.scale = (1.595, 1.595, 1.595)
ob_boulder_003.lineart.crease_threshold = 0.0
ob_boulder_002.location = (-76.45, -7.906, -3.297)
ob_boulder_002.scale = (1.595, 1.595, 1.595)
ob_boulder_002.lineart.crease_threshold = 0.0
ob_boulder_001.location = (-62.45, -7.906, -3.297)
ob_boulder_001.scale = (1.595, 1.595, 1.595)
ob_boulder_001.lineart.crease_threshold = 0.0
ob_boulder.location = (-48.45, -7.906, -3.297)
ob_boulder.scale = (1.595, 1.595, 1.595)
ob_boulder.lineart.crease_threshold = 0.0
ob_3way_004.location = (-68.51, -52.87, -3.16)
ob_3way_004.rotation_euler = (0.0, -0.0, -3.142)
ob_3way_004.lineart.crease_threshold = 0.0
ob_turn_009.location = (-48.51, -58.87, -3.16)
ob_turn_009.rotation_euler = (0.0, -0.0, -1.571)
ob_turn_009.lineart.crease_threshold = 0.0
ob_turn_008.location = (-42.51, -38.87, -3.16)
ob_turn_008.lineart.crease_threshold = 0.0
ob_4way_009.location = (-56.51, -38.87, -3.16)
ob_4way_009.lineart.crease_threshold = 0.0
ob_3way_003.location = (-82.51, -52.87, -3.16)
ob_3way_003.rotation_euler = (0.0, -0.0, -3.142)
ob_3way_003.lineart.crease_threshold = 0.0
ob_turn_007.location = (-96.51, -52.87, -3.16)
ob_turn_007.rotation_euler = (0.0, -0.0, -3.142)
ob_turn_007.lineart.crease_threshold = 0.0
ob_4way_008.location = (-70.51, -38.87, -3.16)
ob_4way_008.lineart.crease_threshold = 0.0
ob_4way_007.location = (-84.51, -38.87, -3.16)
ob_4way_007.lineart.crease_threshold = 0.0
ob_turn_006.location = (-110.5, -38.87, -3.16)
ob_turn_006.rotation_euler = (0.0, -0.0, -3.142)
ob_turn_006.lineart.crease_threshold = 0.0
ob_3way_002.location = (-104.5, -18.87, -3.16)
ob_3way_002.rotation_euler = (0.0, -0.0, 1.571)
ob_3way_002.lineart.crease_threshold = 0.0
ob_turn_005.location = (-104.5, -4.87, -3.16)
ob_turn_005.rotation_euler = (0.0, -0.0, 1.571)
ob_turn_005.lineart.crease_threshold = 0.0
ob_4way_006.location = (-84.51, -24.87, -3.16)
ob_4way_006.lineart.crease_threshold = 0.0
ob_turn_004.location = (-56.51, -24.87, -3.16)
ob_turn_004.lineart.crease_threshold = 0.0
ob_4way_005.location = (-70.51, -24.87, -3.16)
ob_4way_005.lineart.crease_threshold = 0.0
ob_4way_004.location = (-84.51, -10.87, -3.16)
ob_4way_004.lineart.crease_threshold = 0.0
ob_4way_003.location = (-70.51, -10.87, -3.16)
ob_4way_003.lineart.crease_threshold = 0.0
ob_turn_003.location = (-48.51, -16.87, -3.16)
ob_turn_003.rotation_euler = (0.0, -0.0, -1.571)
ob_turn_003.lineart.crease_threshold = 0.0
ob_3way_001.location = (-68.51, -10.87, -3.16)
ob_3way_001.rotation_euler = (0.0, -0.0, -3.142)
ob_3way_001.lineart.crease_threshold = 0.0
ob_turn_002.location = (-90.51, 9.13, -3.16)
ob_turn_002.rotation_euler = (0.0, -0.0, 1.571)
ob_turn_002.lineart.crease_threshold = 0.0
ob_4way_002.location = (-70.51, 3.13, -3.16)
ob_4way_002.lineart.crease_threshold = 0.0
ob_turn_001.location = (-76.51, 23.13, -3.16)
ob_turn_001.rotation_euler = (0.0, -0.0, 1.571)
ob_turn_001.lineart.crease_threshold = 0.0
ob_4way_001.location = (-56.51, 3.13, -3.16)
ob_4way_001.lineart.crease_threshold = 0.0
ob_3way.location = (-56.51, 17.13, -3.16)
ob_3way.lineart.crease_threshold = 0.0
ob_turn.location = (-42.51, 17.13, -3.16)
ob_turn.lineart.crease_threshold = 0.0
ob_4way.location = (-42.51, 3.13, -3.16)
ob_4way.lineart.crease_threshold = 0.0
ob_corridor2_001.location = (-25.38, 3.052, -3.2)
ob_corridor2_001.lineart.crease_threshold = 0.0
ob_cube.location = (3.595, 3.887, -0.2145)
ob_cube.lineart.crease_threshold = 0.0
ob_entrance.location = (-9.387, 3.053, -0.1996)
ob_entrance.lineart.crease_threshold = 0.0
ob_deadbody___1stcollectible.location = (-1.306, 0.06874, -1.171)
ob_deadbody___1stcollectible.scale = (0.3, 0.85, 0.05)
ob_deadbody___1stcollectible.lineart.crease_threshold = 0.0
ob_spawn_altar.location = (-0.6953, -3.646, -0.7176)
ob_spawn_altar.scale = (1.457, 1.134, 0.5)
ob_spawn_altar.lineart.crease_threshold = 0.0
ob_exit.location = (-0.619, 11.75, 0.7447)
ob_exit.rotation_euler = (0.0, -0.0, 1.571)
ob_exit.scale = (0.1, 0.6721, 2.0)
ob_exit.lineart.crease_threshold = 0.0
ob_levelhub.location = (-0.6348, 7.144, -0.1996)
ob_levelhub.lock_rotations_4d = False
ob_levelhub.empty_display_type = 'ARROWS'
ob_levelhub.lineart.crease_threshold = 0.0
ob_spawn_room.location = (-0.6348, -1.856, -0.1996)
ob_spawn_room.scale = (3.5, 2.5, 1.0)
ob_spawn_room.lock_rotations_4d = False
ob_spawn_room.empty_display_type = 'ARROWS'
ob_spawn_room.lineart.crease_threshold = 0.0
ob_lamp.location = (8.541, 1.005, 5.904)
ob_lamp.rotation_euler = (0.6503, 0.05522, 1.866)
ob_lamp.lock_rotations_4d = False
ob_lamp.empty_display_type = 'ARROWS'
ob_lamp.color = (0.0, 0.0, 0.0, 0.0)
ob_lamp.lineart.crease_threshold = 0.0
ob_camera.location = (7.481, -6.508, 5.344)
ob_camera.rotation_euler = (1.109, 0.0, 0.8149)
ob_camera.lock_rotations_4d = False
ob_camera.empty_display_type = 'ARROWS'
ob_camera.color = (0.0, 0.0, 0.0, 0.0)
ob_camera.display_type = 'WIRE'
ob_camera.lineart.crease_threshold = 0.0
ob_entrance_001.location = (29.63, 11.88, -3.201)
ob_entrance_001.lineart.crease_threshold = 0.0
ob_plane_001.location = (29.73, 11.87, -3.201)
ob_plane_001.rotation_euler = (-0.0, 1.571, 0.0)
ob_plane_001.lineart.crease_threshold = 0.0
ob_plane.location = (37.54, 7.97, -3.2)
ob_plane.rotation_euler = (-0.0, 1.571, 0.0)
ob_plane.lineart.crease_threshold = 0.0
ob_corridor1_004.location = (75.72, 0.0, 0.0)
ob_corridor1_004.lineart.crease_threshold = 0.0
ob_corridor1_003.location = (26.31, -10.03, -3.2)
ob_corridor1_003.lineart.crease_threshold = 0.0
ob_corridor1_002.location = (26.31, 16.98, -3.2)
ob_corridor1_002.rotation_euler = (0.0, -0.0, -1.571)
ob_corridor1_002.lineart.crease_threshold = 0.0
ob_corridor1_001.location = (44.2, 16.98, -3.2)
ob_corridor1_001.lineart.crease_threshold = 0.0
ob_corridor3_1.location = (21.91, 11.89, -6.205)
ob_corridor3_1.lineart.crease_threshold = 0.0
ob_livingroom.location = (35.05, 9.359, -3.2)
ob_livingroom.lineart.crease_threshold = 0.0
ob_crowdroom.location = (26.46, -32.86, -3.2)
ob_crowdroom.lineart.crease_threshold = 0.0
ob_rewardroom.location = (51.0, -19.83, -3.2)
ob_rewardroom.lineart.crease_threshold = 0.0
ob_maze.location = (30.1, 16.98, -3.2)
ob_maze.lineart.crease_threshold = 0.0
ob_corridor3.location = (44.17, 7.976, -3.2)
ob_corridor3.lineart.crease_threshold = 0.0
ob_corridor2.location = (44.17, -1.031, -3.2)
ob_corridor2.lineart.crease_threshold = 0.0
ob_maincorridor.location = (50.15, 2.979, -3.2)
ob_maincorridor.lineart.crease_threshold = 0.0

# ---- collection membership
col_collection_1.objects.link(ob_boulder_012)
col_collection_1.objects.link(ob_boulder_011)
col_collection_1.objects.link(ob_boulder_010)
col_collection_1.objects.link(ob_boulder_009)
col_collection_1.objects.link(ob_boulder_008)
col_collection_1.objects.link(ob_boulder_007)
col_collection_1.objects.link(ob_boulder_006)
col_collection_1.objects.link(ob_boulder_005)
col_collection_1.objects.link(ob_boulder_004)
col_collection_1.objects.link(ob_boulder_003)
col_collection_1.objects.link(ob_boulder_002)
col_collection_1.objects.link(ob_boulder_001)
col_collection_1.objects.link(ob_boulder)
col_collection_1.objects.link(ob_3way_004)
col_collection_1.objects.link(ob_turn_009)
col_collection_1.objects.link(ob_turn_008)
col_collection_1.objects.link(ob_4way_009)
col_collection_1.objects.link(ob_3way_003)
col_collection_1.objects.link(ob_turn_007)
col_collection_1.objects.link(ob_4way_008)
col_collection_1.objects.link(ob_4way_007)
col_collection_1.objects.link(ob_turn_006)
col_collection_1.objects.link(ob_3way_002)
col_collection_1.objects.link(ob_turn_005)
col_collection_1.objects.link(ob_4way_006)
col_collection_1.objects.link(ob_turn_004)
col_collection_1.objects.link(ob_4way_005)
col_collection_1.objects.link(ob_4way_004)
col_collection_1.objects.link(ob_4way_003)
col_collection_1.objects.link(ob_turn_003)
col_collection_1.objects.link(ob_3way_001)
col_collection_1.objects.link(ob_turn_002)
col_collection_1.objects.link(ob_4way_002)
col_collection_1.objects.link(ob_turn_001)
col_collection_1.objects.link(ob_4way_001)
col_collection_1.objects.link(ob_3way)
col_collection_1.objects.link(ob_turn)
col_collection_1.objects.link(ob_4way)
col_collection_1.objects.link(ob_corridor2_001)
col_collection_1.objects.link(ob_cube)
col_collection_1.objects.link(ob_entrance)
col_collection_1.objects.link(ob_deadbody___1stcollectible)
col_collection_1.objects.link(ob_spawn_altar)
col_collection_1.objects.link(ob_exit)
col_collection_1.objects.link(ob_levelhub)
col_collection_1.objects.link(ob_spawn_room)
col_collection_1.objects.link(ob_lamp)
col_collection_1.objects.link(ob_camera)
col_collection_3.objects.link(ob_entrance_001)
col_collection_3.objects.link(ob_plane_001)
col_collection_3.objects.link(ob_plane)
col_collection_3.objects.link(ob_corridor1_004)
col_collection_3.objects.link(ob_corridor1_003)
col_collection_3.objects.link(ob_corridor1_002)
col_collection_3.objects.link(ob_corridor1_001)
col_collection_3.objects.link(ob_corridor3_1)
col_collection_3.objects.link(ob_livingroom)
col_collection_3.objects.link(ob_crowdroom)
col_collection_3.objects.link(ob_rewardroom)
col_collection_3.objects.link(ob_maze)
col_collection_3.objects.link(ob_corridor3)
col_collection_3.objects.link(ob_corridor2)
col_collection_3.objects.link(ob_maincorridor)

# ---- scene / render settings (as saved in the file)
scene.camera = ob_camera
scene.frame_start = 1; scene.frame_end = 250; scene.frame_set(0)
scene.render.engine = 'BLENDER_EEVEE_NEXT'
scene.render.resolution_percentage = 50
scene.render.dither_intensity = 0.0
scene.cycles.use_denoising = False
scene.cycles.samples = 128
scene.cycles.sampling_pattern = 'TABULATED_SOBOL'
scene.cycles.use_adaptive_sampling = False
scene.cycles.use_light_tree = False
scene.cycles.blur_glossy = 0.0
scene.cycles.sample_clamp_indirect = 0.0
scene.view_settings.view_transform = 'Standard'
bpy.context.view_layer.update()

